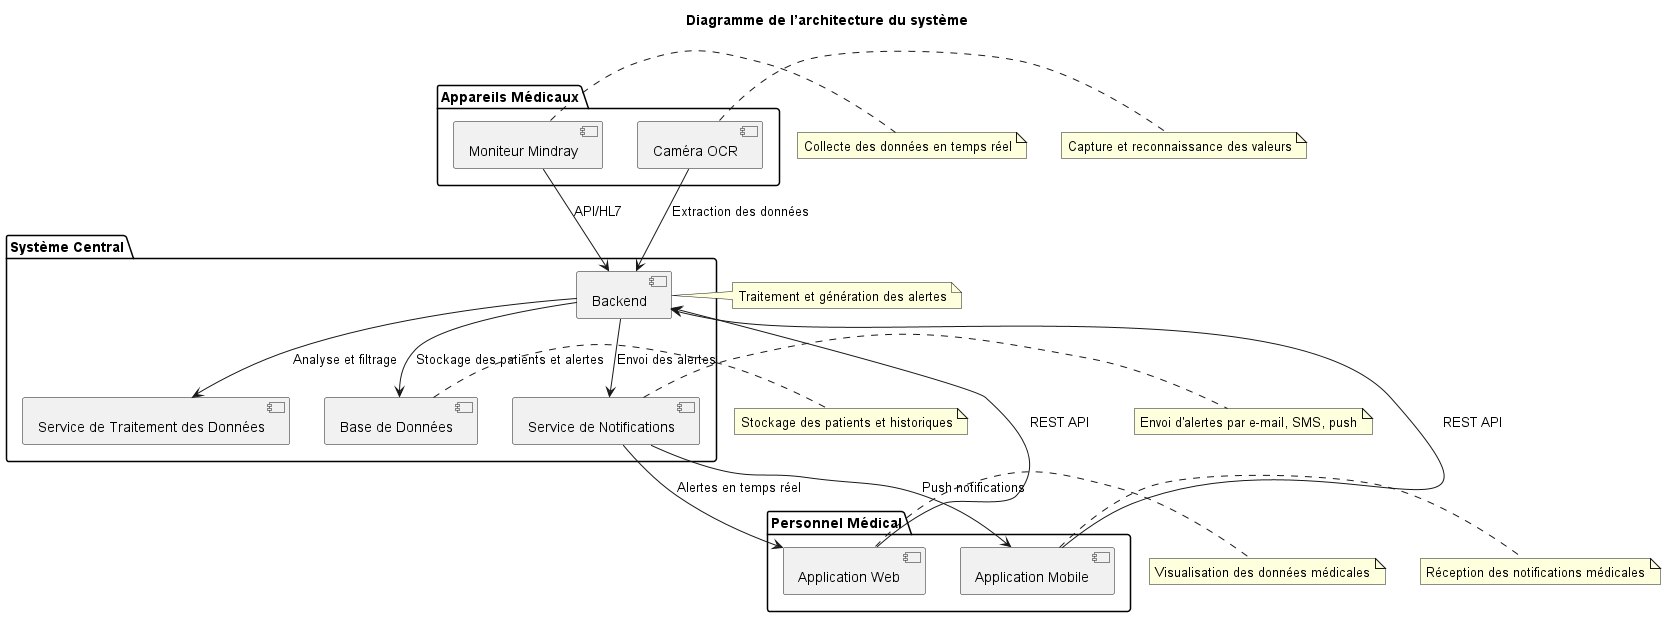

The diagram above was rendered by PlantUML. Its source (embedded in the PNG):
@startuml
title Diagramme de l’architecture du système

package "Système Central" {
    [Backend] --> [Base de Données] : Stockage des patients et alertes
    [Backend] --> [Service de Notifications] : Envoi des alertes
    [Backend] --> [Service de Traitement des Données] : Analyse et filtrage
}

package "Appareils Médicaux" {
    [Moniteur Mindray] --> [Backend] : API/HL7
    [Caméra OCR] --> [Backend] : Extraction des données
}

package "Personnel Médical" {
    [Application Web] --> [Backend] : REST API
    [Application Mobile] --> [Backend] : REST API
    [Service de Notifications] --> [Application Mobile] : Push notifications
    [Service de Notifications] --> [Application Web] : Alertes en temps réel
}

note right of [Moniteur Mindray] : Collecte des données en temps réel
note right of [Caméra OCR] : Capture et reconnaissance des valeurs
note right of [Backend] : Traitement et génération des alertes
note right of [Base de Données] : Stockage des patients et historiques
note right of [Service de Notifications] : Envoi d'alertes par e-mail, SMS, push
note right of [Application Web] : Visualisation des données médicales
note right of [Application Mobile] : Réception des notifications médicales

@enduml